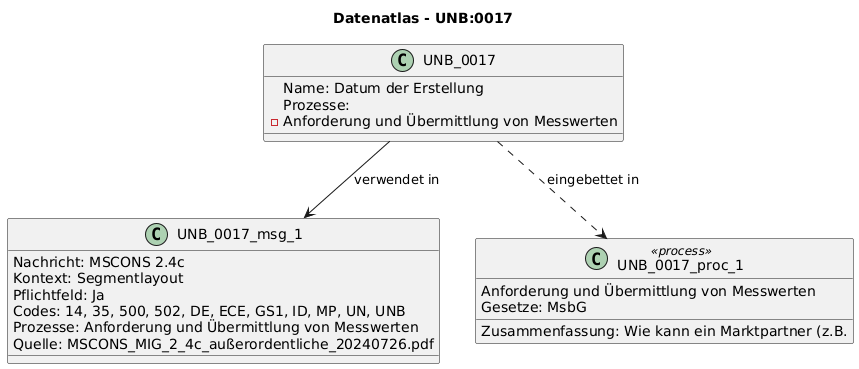

The diagram above was rendered by PlantUML. Its source (embedded in the PNG):
@startuml
title Datenatlas - UNB:0017
class UNB_0017 {
  Name: Datum der Erstellung
  Prozesse:
    - Anforderung und Übermittlung von Messwerten
}
class UNB_0017_msg_1 {
  Nachricht: MSCONS 2.4c
  Kontext: Segmentlayout
  Pflichtfeld: Ja
  Codes: 14, 35, 500, 502, DE, ECE, GS1, ID, MP, UN, UNB
  Prozesse: Anforderung und Übermittlung von Messwerten
  Quelle: MSCONS_MIG_2_4c_außerordentliche_20240726.pdf
}
UNB_0017 --> UNB_0017_msg_1 : verwendet in
class UNB_0017_proc_1 <<process>> {
  Anforderung und Übermittlung von Messwerten
  Gesetze: MsbG
  Zusammenfassung: Wie kann ein Marktpartner (z.B.
}
UNB_0017 ..> UNB_0017_proc_1 : eingebettet in
@enduml